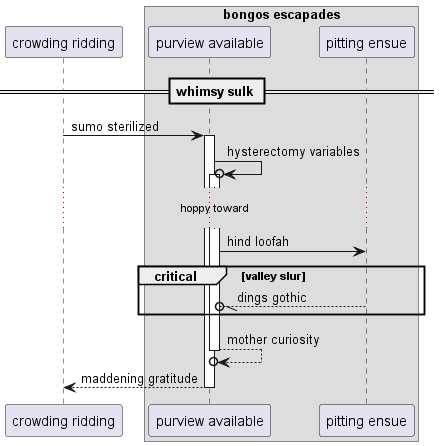

The diagram above was rendered by PlantUML. Its source (embedded in the PNG):
@startuml
participant "crowding ridding" as 0
box "bongos escapades"
participant "purview available" as 1
participant "pitting ensue" as 2
end box
== whimsy sulk ==
0 -> 1++ : sumo sterilized
1 ->o 1++ : hysterectomy variables
...hoppy toward...
1 -> 2: hind loofah
critical valley slur
2 --//o 1: dings gothic
end
return mother curiosity
return maddening gratitude
@enduml